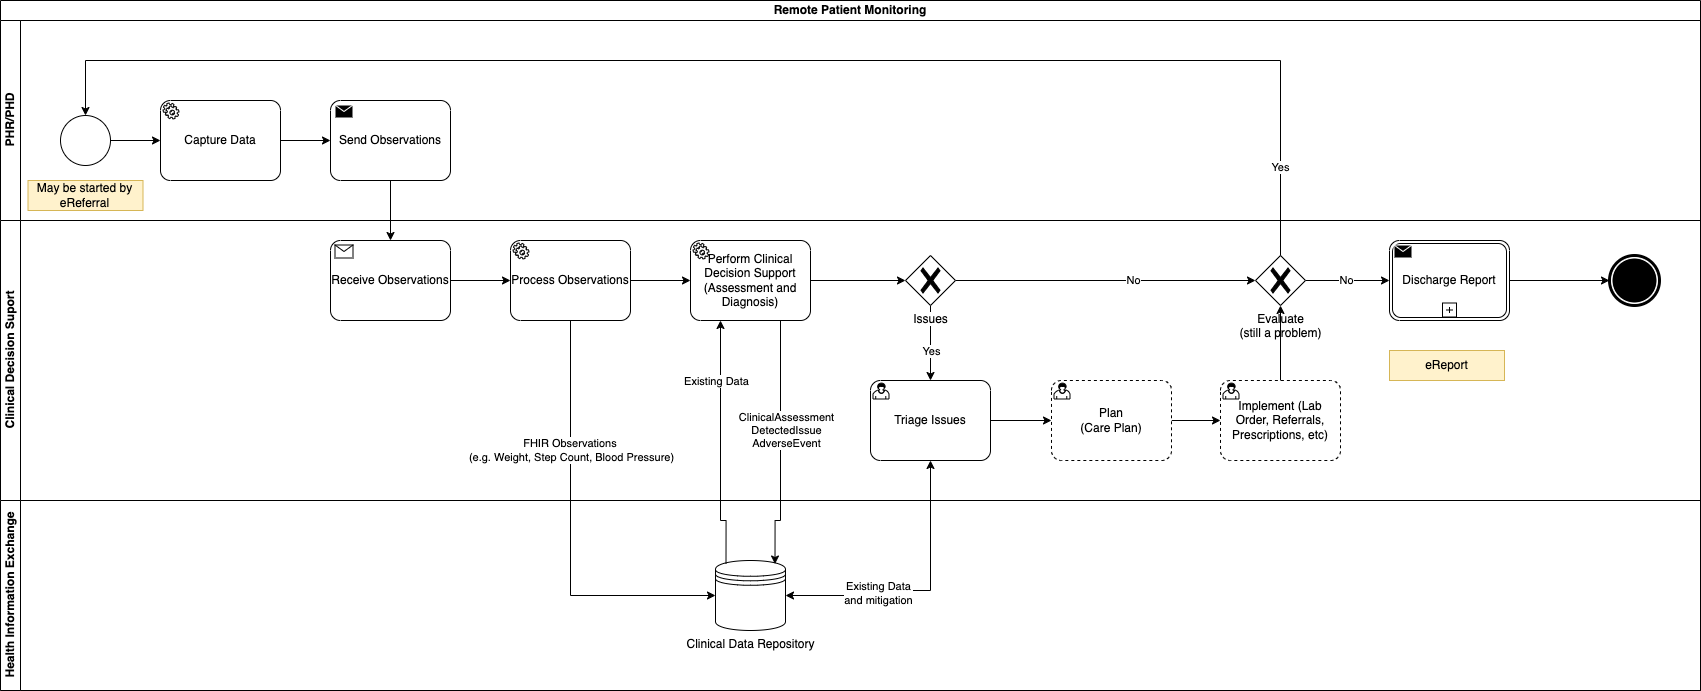

The diagram above was exported from draw.io. Its source (the exported page's mxGraphModel, read from the mxfile embedded in the PNG):
<mxGraphModel dx="1416" dy="803" grid="1" gridSize="10" guides="1" tooltips="1" connect="1" arrows="1" fold="1" page="1" pageScale="1" pageWidth="827" pageHeight="1169" math="0" shadow="0">
  <root>
    <mxCell id="0" />
    <mxCell id="1" parent="0" />
    <mxCell id="RMdziG6QxaL6qYT7HOpn-1" value="Remote Patient Monitoring" style="swimlane;html=1;childLayout=stackLayout;resizeParent=1;resizeParentMax=0;horizontal=1;startSize=20;horizontalStack=0;whiteSpace=wrap;" vertex="1" parent="1">
      <mxGeometry x="100" y="100" width="1700" height="690" as="geometry" />
    </mxCell>
    <mxCell id="RMdziG6QxaL6qYT7HOpn-2" value="PHR/PHD" style="swimlane;html=1;startSize=20;horizontal=0;" vertex="1" parent="RMdziG6QxaL6qYT7HOpn-1">
      <mxGeometry y="20" width="1700" height="200" as="geometry" />
    </mxCell>
    <mxCell id="RMdziG6QxaL6qYT7HOpn-7" style="edgeStyle=orthogonalEdgeStyle;rounded=0;orthogonalLoop=1;jettySize=auto;html=1;" edge="1" parent="RMdziG6QxaL6qYT7HOpn-2" source="RMdziG6QxaL6qYT7HOpn-5" target="RMdziG6QxaL6qYT7HOpn-6">
      <mxGeometry relative="1" as="geometry" />
    </mxCell>
    <mxCell id="RMdziG6QxaL6qYT7HOpn-5" value="" style="points=[[0.145,0.145,0],[0.5,0,0],[0.855,0.145,0],[1,0.5,0],[0.855,0.855,0],[0.5,1,0],[0.145,0.855,0],[0,0.5,0]];shape=mxgraph.bpmn.event;html=1;verticalLabelPosition=bottom;labelBackgroundColor=#ffffff;verticalAlign=top;align=center;perimeter=ellipsePerimeter;outlineConnect=0;aspect=fixed;outline=standard;symbol=general;" vertex="1" parent="RMdziG6QxaL6qYT7HOpn-2">
      <mxGeometry x="60" y="95" width="50" height="50" as="geometry" />
    </mxCell>
    <mxCell id="RMdziG6QxaL6qYT7HOpn-9" style="edgeStyle=orthogonalEdgeStyle;rounded=0;orthogonalLoop=1;jettySize=auto;html=1;" edge="1" parent="RMdziG6QxaL6qYT7HOpn-2" source="RMdziG6QxaL6qYT7HOpn-6" target="RMdziG6QxaL6qYT7HOpn-8">
      <mxGeometry relative="1" as="geometry" />
    </mxCell>
    <mxCell id="RMdziG6QxaL6qYT7HOpn-6" value="Capture Data" style="points=[[0.25,0,0],[0.5,0,0],[0.75,0,0],[1,0.25,0],[1,0.5,0],[1,0.75,0],[0.75,1,0],[0.5,1,0],[0.25,1,0],[0,0.75,0],[0,0.5,0],[0,0.25,0]];shape=mxgraph.bpmn.task2;whiteSpace=wrap;rectStyle=rounded;size=10;html=1;container=1;expand=0;collapsible=0;taskMarker=service;" vertex="1" parent="RMdziG6QxaL6qYT7HOpn-2">
      <mxGeometry x="160" y="80" width="120" height="80" as="geometry" />
    </mxCell>
    <mxCell id="RMdziG6QxaL6qYT7HOpn-8" value="Send Observations" style="points=[[0.25,0,0],[0.5,0,0],[0.75,0,0],[1,0.25,0],[1,0.5,0],[1,0.75,0],[0.75,1,0],[0.5,1,0],[0.25,1,0],[0,0.75,0],[0,0.5,0],[0,0.25,0]];shape=mxgraph.bpmn.task2;whiteSpace=wrap;rectStyle=rounded;size=10;html=1;container=1;expand=0;collapsible=0;taskMarker=send;bpmnShapeType=task;" vertex="1" parent="RMdziG6QxaL6qYT7HOpn-2">
      <mxGeometry x="330" y="80" width="120" height="80" as="geometry" />
    </mxCell>
    <mxCell id="RMdziG6QxaL6qYT7HOpn-44" value="May be started by eReferral" style="text;html=1;strokeColor=#d6b656;fillColor=#fff2cc;align=center;verticalAlign=middle;whiteSpace=wrap;rounded=0;" vertex="1" parent="RMdziG6QxaL6qYT7HOpn-2">
      <mxGeometry x="27.5" y="160" width="115" height="30" as="geometry" />
    </mxCell>
    <mxCell id="RMdziG6QxaL6qYT7HOpn-3" value="Clinical Decision Suport" style="swimlane;html=1;startSize=20;horizontal=0;" vertex="1" parent="RMdziG6QxaL6qYT7HOpn-1">
      <mxGeometry y="220" width="1700" height="280" as="geometry" />
    </mxCell>
    <mxCell id="RMdziG6QxaL6qYT7HOpn-10" value="Receive Observations" style="points=[[0.25,0,0],[0.5,0,0],[0.75,0,0],[1,0.25,0],[1,0.5,0],[1,0.75,0],[0.75,1,0],[0.5,1,0],[0.25,1,0],[0,0.75,0],[0,0.5,0],[0,0.25,0]];shape=mxgraph.bpmn.task2;whiteSpace=wrap;rectStyle=rounded;size=10;html=1;container=1;expand=0;collapsible=0;taskMarker=receive;bpmnShapeType=task;" vertex="1" parent="RMdziG6QxaL6qYT7HOpn-3">
      <mxGeometry x="330" y="20" width="120" height="80" as="geometry" />
    </mxCell>
    <mxCell id="RMdziG6QxaL6qYT7HOpn-18" style="edgeStyle=orthogonalEdgeStyle;rounded=0;orthogonalLoop=1;jettySize=auto;html=1;" edge="1" parent="RMdziG6QxaL6qYT7HOpn-3" source="RMdziG6QxaL6qYT7HOpn-12" target="RMdziG6QxaL6qYT7HOpn-17">
      <mxGeometry relative="1" as="geometry" />
    </mxCell>
    <mxCell id="RMdziG6QxaL6qYT7HOpn-12" value="Process Observations" style="points=[[0.25,0,0],[0.5,0,0],[0.75,0,0],[1,0.25,0],[1,0.5,0],[1,0.75,0],[0.75,1,0],[0.5,1,0],[0.25,1,0],[0,0.75,0],[0,0.5,0],[0,0.25,0]];shape=mxgraph.bpmn.task2;whiteSpace=wrap;rectStyle=rounded;size=10;html=1;container=1;expand=0;collapsible=0;taskMarker=service;bpmnShapeType=task;" vertex="1" parent="RMdziG6QxaL6qYT7HOpn-3">
      <mxGeometry x="510" y="20" width="120" height="80" as="geometry" />
    </mxCell>
    <mxCell id="RMdziG6QxaL6qYT7HOpn-13" style="edgeStyle=orthogonalEdgeStyle;rounded=0;orthogonalLoop=1;jettySize=auto;html=1;entryX=0;entryY=0.5;entryDx=0;entryDy=0;entryPerimeter=0;" edge="1" parent="RMdziG6QxaL6qYT7HOpn-3" source="RMdziG6QxaL6qYT7HOpn-10" target="RMdziG6QxaL6qYT7HOpn-12">
      <mxGeometry relative="1" as="geometry" />
    </mxCell>
    <mxCell id="RMdziG6QxaL6qYT7HOpn-48" style="edgeStyle=orthogonalEdgeStyle;rounded=0;orthogonalLoop=1;jettySize=auto;html=1;" edge="1" parent="RMdziG6QxaL6qYT7HOpn-3" source="RMdziG6QxaL6qYT7HOpn-17" target="RMdziG6QxaL6qYT7HOpn-47">
      <mxGeometry relative="1" as="geometry" />
    </mxCell>
    <mxCell id="RMdziG6QxaL6qYT7HOpn-17" value="Perform Clinical Decision Support&lt;br&gt;(Assessment and Diagnosis)" style="points=[[0.25,0,0],[0.5,0,0],[0.75,0,0],[1,0.25,0],[1,0.5,0],[1,0.75,0],[0.75,1,0],[0.5,1,0],[0.25,1,0],[0,0.75,0],[0,0.5,0],[0,0.25,0]];shape=mxgraph.bpmn.task2;whiteSpace=wrap;rectStyle=rounded;size=10;html=1;container=1;expand=0;collapsible=0;taskMarker=service;bpmnShapeType=task;" vertex="1" parent="RMdziG6QxaL6qYT7HOpn-3">
      <mxGeometry x="690" y="20" width="120" height="80" as="geometry" />
    </mxCell>
    <mxCell id="RMdziG6QxaL6qYT7HOpn-24" value="Triage Issues" style="points=[[0.25,0,0],[0.5,0,0],[0.75,0,0],[1,0.25,0],[1,0.5,0],[1,0.75,0],[0.75,1,0],[0.5,1,0],[0.25,1,0],[0,0.75,0],[0,0.5,0],[0,0.25,0]];shape=mxgraph.bpmn.task2;whiteSpace=wrap;rectStyle=rounded;size=10;html=1;container=1;expand=0;collapsible=0;taskMarker=user;bpmnShapeType=task;" vertex="1" parent="RMdziG6QxaL6qYT7HOpn-3">
      <mxGeometry x="870" y="160" width="120" height="80" as="geometry" />
    </mxCell>
    <mxCell id="RMdziG6QxaL6qYT7HOpn-30" value="" style="edgeStyle=orthogonalEdgeStyle;rounded=0;orthogonalLoop=1;jettySize=auto;html=1;" edge="1" parent="RMdziG6QxaL6qYT7HOpn-3" source="RMdziG6QxaL6qYT7HOpn-27" target="RMdziG6QxaL6qYT7HOpn-29">
      <mxGeometry relative="1" as="geometry" />
    </mxCell>
    <mxCell id="RMdziG6QxaL6qYT7HOpn-27" value="Plan&lt;br&gt;(Care Plan)" style="points=[[0.25,0,0],[0.5,0,0],[0.75,0,0],[1,0.25,0],[1,0.5,0],[1,0.75,0],[0.75,1,0],[0.5,1,0],[0.25,1,0],[0,0.75,0],[0,0.5,0],[0,0.25,0]];shape=mxgraph.bpmn.task2;whiteSpace=wrap;rectStyle=rounded;size=10;html=1;container=1;expand=0;collapsible=0;taskMarker=user;bpmnShapeType=task;dashed=1;" vertex="1" parent="RMdziG6QxaL6qYT7HOpn-3">
      <mxGeometry x="1051" y="160" width="120" height="80" as="geometry" />
    </mxCell>
    <mxCell id="RMdziG6QxaL6qYT7HOpn-29" value="Implement (Lab Order, Referrals, Prescriptions, etc)" style="points=[[0.25,0,0],[0.5,0,0],[0.75,0,0],[1,0.25,0],[1,0.5,0],[1,0.75,0],[0.75,1,0],[0.5,1,0],[0.25,1,0],[0,0.75,0],[0,0.5,0],[0,0.25,0]];shape=mxgraph.bpmn.task2;whiteSpace=wrap;rectStyle=rounded;size=10;html=1;container=1;expand=0;collapsible=0;taskMarker=user;bpmnShapeType=task;dashed=1;" vertex="1" parent="RMdziG6QxaL6qYT7HOpn-3">
      <mxGeometry x="1220" y="160" width="120" height="80" as="geometry" />
    </mxCell>
    <mxCell id="RMdziG6QxaL6qYT7HOpn-42" style="edgeStyle=orthogonalEdgeStyle;rounded=0;orthogonalLoop=1;jettySize=auto;html=1;" edge="1" parent="RMdziG6QxaL6qYT7HOpn-3" source="RMdziG6QxaL6qYT7HOpn-31" target="RMdziG6QxaL6qYT7HOpn-40">
      <mxGeometry relative="1" as="geometry" />
    </mxCell>
    <mxCell id="RMdziG6QxaL6qYT7HOpn-43" value="No" style="edgeLabel;html=1;align=center;verticalAlign=middle;resizable=0;points=[];" vertex="1" connectable="0" parent="RMdziG6QxaL6qYT7HOpn-42">
      <mxGeometry x="-0.0476" y="1" relative="1" as="geometry">
        <mxPoint as="offset" />
      </mxGeometry>
    </mxCell>
    <mxCell id="RMdziG6QxaL6qYT7HOpn-31" value="Evaluate&lt;br&gt;(still a problem)" style="points=[[0.25,0.25,0],[0.5,0,0],[0.75,0.25,0],[1,0.5,0],[0.75,0.75,0],[0.5,1,0],[0.25,0.75,0],[0,0.5,0]];shape=mxgraph.bpmn.gateway2;html=1;verticalLabelPosition=bottom;labelBackgroundColor=#ffffff;verticalAlign=top;align=center;perimeter=rhombusPerimeter;outlineConnect=0;outline=none;symbol=none;gwType=exclusive;" vertex="1" parent="RMdziG6QxaL6qYT7HOpn-3">
      <mxGeometry x="1255" y="35" width="50" height="50" as="geometry" />
    </mxCell>
    <mxCell id="RMdziG6QxaL6qYT7HOpn-32" style="edgeStyle=orthogonalEdgeStyle;rounded=0;orthogonalLoop=1;jettySize=auto;html=1;entryX=0.5;entryY=1;entryDx=0;entryDy=0;entryPerimeter=0;" edge="1" parent="RMdziG6QxaL6qYT7HOpn-3" source="RMdziG6QxaL6qYT7HOpn-29" target="RMdziG6QxaL6qYT7HOpn-31">
      <mxGeometry relative="1" as="geometry" />
    </mxCell>
    <mxCell id="RMdziG6QxaL6qYT7HOpn-34" value="" style="points=[[0.145,0.145,0],[0.5,0,0],[0.855,0.145,0],[1,0.5,0],[0.855,0.855,0],[0.5,1,0],[0.145,0.855,0],[0,0.5,0]];shape=mxgraph.bpmn.event;html=1;verticalLabelPosition=bottom;labelBackgroundColor=#ffffff;verticalAlign=top;align=center;perimeter=ellipsePerimeter;outlineConnect=0;aspect=fixed;outline=end;symbol=terminate;" vertex="1" parent="RMdziG6QxaL6qYT7HOpn-3">
      <mxGeometry x="1609" y="35" width="50" height="50" as="geometry" />
    </mxCell>
    <mxCell id="RMdziG6QxaL6qYT7HOpn-41" value="" style="edgeStyle=orthogonalEdgeStyle;rounded=0;orthogonalLoop=1;jettySize=auto;html=1;" edge="1" parent="RMdziG6QxaL6qYT7HOpn-3" source="RMdziG6QxaL6qYT7HOpn-40" target="RMdziG6QxaL6qYT7HOpn-34">
      <mxGeometry relative="1" as="geometry" />
    </mxCell>
    <mxCell id="RMdziG6QxaL6qYT7HOpn-40" value="Discharge Report" style="points=[[0.25,0,0],[0.5,0,0],[0.75,0,0],[1,0.25,0],[1,0.5,0],[1,0.75,0],[0.75,1,0],[0.5,1,0],[0.25,1,0],[0,0.75,0],[0,0.5,0],[0,0.25,0]];shape=mxgraph.bpmn.task2;whiteSpace=wrap;rectStyle=rounded;size=10;html=1;container=1;expand=0;collapsible=0;taskMarker=send;bpmnShapeType=transaction;isLoopSub=1;" vertex="1" parent="RMdziG6QxaL6qYT7HOpn-3">
      <mxGeometry x="1389" y="20" width="120" height="80" as="geometry" />
    </mxCell>
    <mxCell id="RMdziG6QxaL6qYT7HOpn-45" value="eReport" style="text;html=1;strokeColor=#d6b656;fillColor=#fff2cc;align=center;verticalAlign=middle;whiteSpace=wrap;rounded=0;" vertex="1" parent="RMdziG6QxaL6qYT7HOpn-3">
      <mxGeometry x="1389" y="130" width="115" height="30" as="geometry" />
    </mxCell>
    <mxCell id="RMdziG6QxaL6qYT7HOpn-46" style="edgeStyle=orthogonalEdgeStyle;rounded=0;orthogonalLoop=1;jettySize=auto;html=1;entryX=0;entryY=0.5;entryDx=0;entryDy=0;entryPerimeter=0;" edge="1" parent="RMdziG6QxaL6qYT7HOpn-3" source="RMdziG6QxaL6qYT7HOpn-24" target="RMdziG6QxaL6qYT7HOpn-27">
      <mxGeometry relative="1" as="geometry" />
    </mxCell>
    <mxCell id="RMdziG6QxaL6qYT7HOpn-49" style="edgeStyle=orthogonalEdgeStyle;rounded=0;orthogonalLoop=1;jettySize=auto;html=1;" edge="1" parent="RMdziG6QxaL6qYT7HOpn-3" source="RMdziG6QxaL6qYT7HOpn-47" target="RMdziG6QxaL6qYT7HOpn-24">
      <mxGeometry relative="1" as="geometry" />
    </mxCell>
    <mxCell id="RMdziG6QxaL6qYT7HOpn-50" value="Yes" style="edgeLabel;html=1;align=center;verticalAlign=middle;resizable=0;points=[];" vertex="1" connectable="0" parent="RMdziG6QxaL6qYT7HOpn-49">
      <mxGeometry x="0.2267" relative="1" as="geometry">
        <mxPoint as="offset" />
      </mxGeometry>
    </mxCell>
    <mxCell id="RMdziG6QxaL6qYT7HOpn-51" style="edgeStyle=orthogonalEdgeStyle;rounded=0;orthogonalLoop=1;jettySize=auto;html=1;" edge="1" parent="RMdziG6QxaL6qYT7HOpn-3" source="RMdziG6QxaL6qYT7HOpn-47" target="RMdziG6QxaL6qYT7HOpn-31">
      <mxGeometry relative="1" as="geometry" />
    </mxCell>
    <mxCell id="RMdziG6QxaL6qYT7HOpn-52" value="No" style="edgeLabel;html=1;align=center;verticalAlign=middle;resizable=0;points=[];" vertex="1" connectable="0" parent="RMdziG6QxaL6qYT7HOpn-51">
      <mxGeometry x="0.18" y="1" relative="1" as="geometry">
        <mxPoint as="offset" />
      </mxGeometry>
    </mxCell>
    <mxCell id="RMdziG6QxaL6qYT7HOpn-47" value="Issues" style="points=[[0.25,0.25,0],[0.5,0,0],[0.75,0.25,0],[1,0.5,0],[0.75,0.75,0],[0.5,1,0],[0.25,0.75,0],[0,0.5,0]];shape=mxgraph.bpmn.gateway2;html=1;verticalLabelPosition=bottom;labelBackgroundColor=#ffffff;verticalAlign=top;align=center;perimeter=rhombusPerimeter;outlineConnect=0;outline=none;symbol=none;gwType=exclusive;" vertex="1" parent="RMdziG6QxaL6qYT7HOpn-3">
      <mxGeometry x="905" y="35" width="50" height="50" as="geometry" />
    </mxCell>
    <mxCell id="RMdziG6QxaL6qYT7HOpn-4" value="Health Information Exchange" style="swimlane;html=1;startSize=20;horizontal=0;" vertex="1" parent="RMdziG6QxaL6qYT7HOpn-1">
      <mxGeometry y="500" width="1700" height="190" as="geometry" />
    </mxCell>
    <mxCell id="RMdziG6QxaL6qYT7HOpn-14" value="Clinical Data Repository" style="shape=datastore;html=1;labelPosition=center;verticalLabelPosition=bottom;align=center;verticalAlign=top;" vertex="1" parent="RMdziG6QxaL6qYT7HOpn-4">
      <mxGeometry x="715" y="60" width="70" height="70" as="geometry" />
    </mxCell>
    <mxCell id="RMdziG6QxaL6qYT7HOpn-11" style="edgeStyle=orthogonalEdgeStyle;rounded=0;orthogonalLoop=1;jettySize=auto;html=1;" edge="1" parent="RMdziG6QxaL6qYT7HOpn-1" source="RMdziG6QxaL6qYT7HOpn-8" target="RMdziG6QxaL6qYT7HOpn-10">
      <mxGeometry relative="1" as="geometry" />
    </mxCell>
    <mxCell id="RMdziG6QxaL6qYT7HOpn-15" style="edgeStyle=orthogonalEdgeStyle;rounded=0;orthogonalLoop=1;jettySize=auto;html=1;entryX=0;entryY=0.5;entryDx=0;entryDy=0;" edge="1" parent="RMdziG6QxaL6qYT7HOpn-1" source="RMdziG6QxaL6qYT7HOpn-12" target="RMdziG6QxaL6qYT7HOpn-14">
      <mxGeometry relative="1" as="geometry">
        <Array as="points">
          <mxPoint x="570" y="595" />
        </Array>
      </mxGeometry>
    </mxCell>
    <mxCell id="RMdziG6QxaL6qYT7HOpn-16" value="FHIR Observations&amp;nbsp;&lt;br&gt;(e.g. Weight, Step Count, Blood Pressure)" style="edgeLabel;html=1;align=center;verticalAlign=middle;resizable=0;points=[];" vertex="1" connectable="0" parent="RMdziG6QxaL6qYT7HOpn-15">
      <mxGeometry x="-0.12" y="1" relative="1" as="geometry">
        <mxPoint x="-1" y="-55" as="offset" />
      </mxGeometry>
    </mxCell>
    <mxCell id="RMdziG6QxaL6qYT7HOpn-20" style="edgeStyle=orthogonalEdgeStyle;rounded=0;orthogonalLoop=1;jettySize=auto;html=1;entryX=0.25;entryY=1;entryDx=0;entryDy=0;entryPerimeter=0;exitX=0.15;exitY=0.05;exitDx=0;exitDy=0;exitPerimeter=0;" edge="1" parent="RMdziG6QxaL6qYT7HOpn-1" source="RMdziG6QxaL6qYT7HOpn-14" target="RMdziG6QxaL6qYT7HOpn-17">
      <mxGeometry relative="1" as="geometry">
        <Array as="points">
          <mxPoint x="726" y="520" />
          <mxPoint x="720" y="520" />
        </Array>
      </mxGeometry>
    </mxCell>
    <mxCell id="RMdziG6QxaL6qYT7HOpn-21" value="Existing Data" style="edgeLabel;html=1;align=center;verticalAlign=middle;resizable=0;points=[];" vertex="1" connectable="0" parent="RMdziG6QxaL6qYT7HOpn-20">
      <mxGeometry x="0.208" y="1" relative="1" as="geometry">
        <mxPoint x="-4" y="-39" as="offset" />
      </mxGeometry>
    </mxCell>
    <mxCell id="RMdziG6QxaL6qYT7HOpn-22" style="edgeStyle=orthogonalEdgeStyle;rounded=0;orthogonalLoop=1;jettySize=auto;html=1;exitX=0.75;exitY=1;exitDx=0;exitDy=0;exitPerimeter=0;entryX=0.85;entryY=0.05;entryDx=0;entryDy=0;entryPerimeter=0;" edge="1" parent="RMdziG6QxaL6qYT7HOpn-1" source="RMdziG6QxaL6qYT7HOpn-17" target="RMdziG6QxaL6qYT7HOpn-14">
      <mxGeometry relative="1" as="geometry">
        <mxPoint x="840" y="550" as="targetPoint" />
        <Array as="points">
          <mxPoint x="780" y="520" />
          <mxPoint x="775" y="520" />
        </Array>
      </mxGeometry>
    </mxCell>
    <mxCell id="RMdziG6QxaL6qYT7HOpn-23" value="ClinicalAssessment&lt;br&gt;DetectedIssue&lt;br&gt;AdverseEvent" style="edgeLabel;html=1;align=center;verticalAlign=middle;resizable=0;points=[];" vertex="1" connectable="0" parent="RMdziG6QxaL6qYT7HOpn-22">
      <mxGeometry x="-0.5034" y="2" relative="1" as="geometry">
        <mxPoint x="3" y="48" as="offset" />
      </mxGeometry>
    </mxCell>
    <mxCell id="RMdziG6QxaL6qYT7HOpn-33" style="edgeStyle=orthogonalEdgeStyle;rounded=0;orthogonalLoop=1;jettySize=auto;html=1;exitX=0.5;exitY=0;exitDx=0;exitDy=0;exitPerimeter=0;" edge="1" parent="RMdziG6QxaL6qYT7HOpn-1" source="RMdziG6QxaL6qYT7HOpn-31" target="RMdziG6QxaL6qYT7HOpn-5">
      <mxGeometry relative="1" as="geometry">
        <Array as="points">
          <mxPoint x="1280" y="60" />
          <mxPoint x="85" y="60" />
        </Array>
      </mxGeometry>
    </mxCell>
    <mxCell id="RMdziG6QxaL6qYT7HOpn-36" value="Yes" style="edgeLabel;html=1;align=center;verticalAlign=middle;resizable=0;points=[];" vertex="1" connectable="0" parent="RMdziG6QxaL6qYT7HOpn-33">
      <mxGeometry x="-0.8775" y="1" relative="1" as="geometry">
        <mxPoint as="offset" />
      </mxGeometry>
    </mxCell>
    <mxCell id="RMdziG6QxaL6qYT7HOpn-38" style="edgeStyle=orthogonalEdgeStyle;rounded=0;orthogonalLoop=1;jettySize=auto;html=1;startArrow=classic;startFill=1;" edge="1" parent="RMdziG6QxaL6qYT7HOpn-1" source="RMdziG6QxaL6qYT7HOpn-14">
      <mxGeometry relative="1" as="geometry">
        <mxPoint x="930" y="460" as="targetPoint" />
        <Array as="points">
          <mxPoint x="860" y="595" />
          <mxPoint x="860" y="590" />
          <mxPoint x="930" y="590" />
        </Array>
      </mxGeometry>
    </mxCell>
    <mxCell id="RMdziG6QxaL6qYT7HOpn-39" value="Existing Data &lt;br&gt;and mitigation" style="edgeLabel;html=1;align=center;verticalAlign=middle;resizable=0;points=[];" vertex="1" connectable="0" parent="RMdziG6QxaL6qYT7HOpn-38">
      <mxGeometry x="-0.3073" y="-2" relative="1" as="geometry">
        <mxPoint as="offset" />
      </mxGeometry>
    </mxCell>
  </root>
</mxGraphModel>